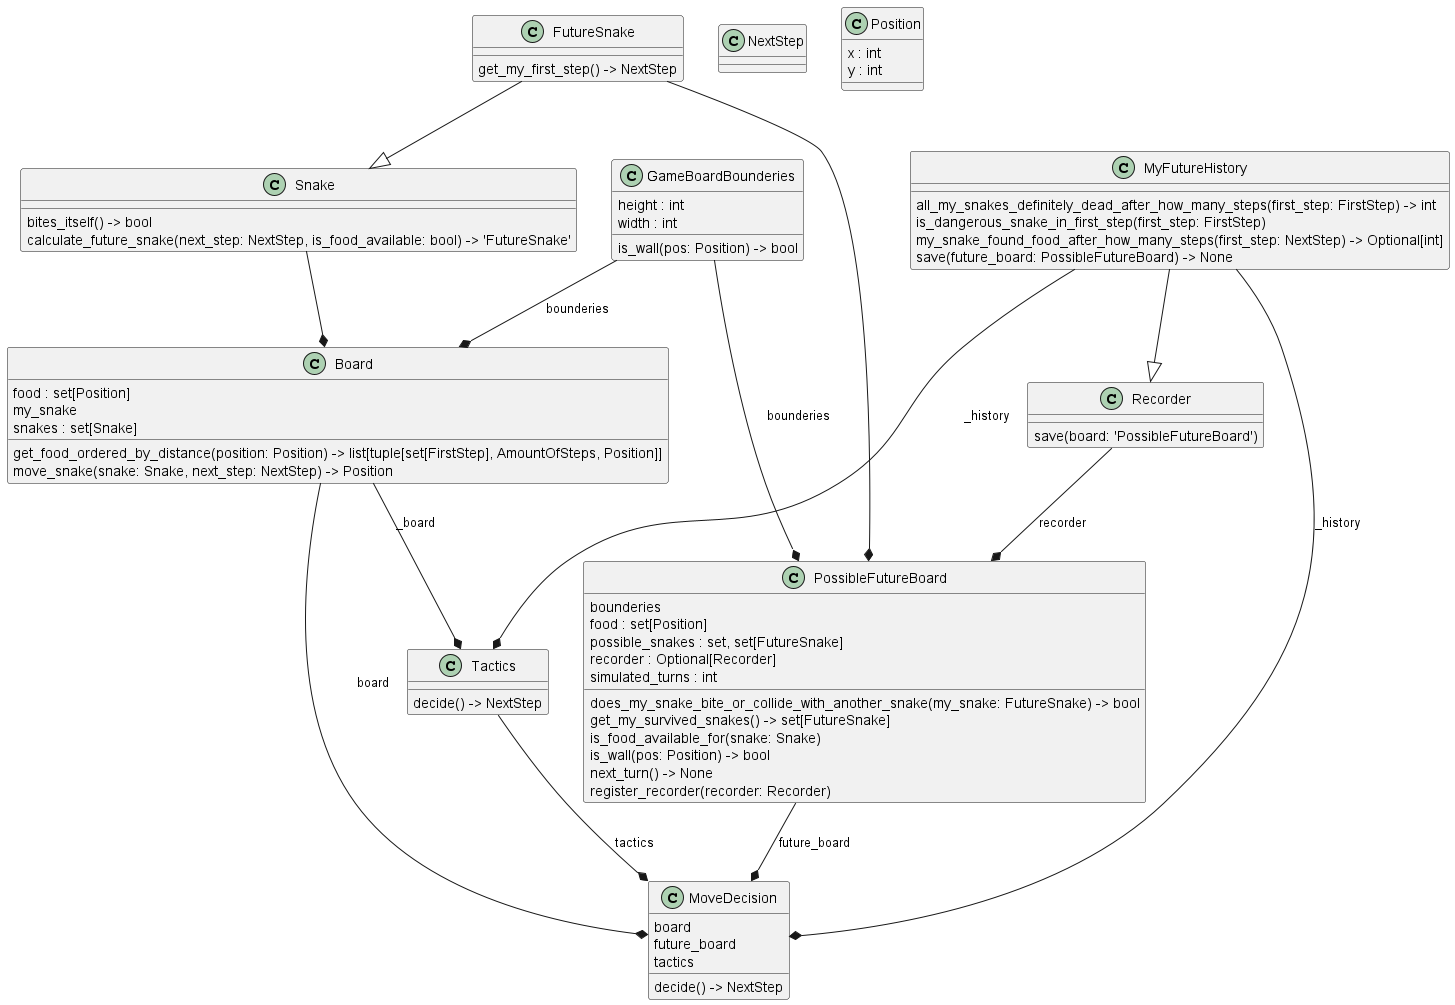

The diagram above was rendered by PlantUML. Its source (embedded in the PNG):
@startuml classes
set namespaceSeparator none
class "Board" as battle_snake.entities.Board {
  food : set[Position]
  my_snake
  snakes : set[Snake]
  get_food_ordered_by_distance(position: Position) -> list[tuple[set[FirstStep], AmountOfSteps, Position]]
  move_snake(snake: Snake, next_step: NextStep) -> Position
}
class "FutureSnake" as battle_snake.entities.FutureSnake {
  get_my_first_step() -> NextStep
}
class "GameBoardBounderies" as battle_snake.entities.GameBoardBounderies {
  height : int
  width : int
  is_wall(pos: Position) -> bool
}
class "MoveDecision" as battle_snake.interactor.MoveDecision {
  board
  future_board
  tactics
  decide() -> NextStep
}
class "MyFutureHistory" as battle_snake.interactor.MyFutureHistory {
  all_my_snakes_definitely_dead_after_how_many_steps(first_step: FirstStep) -> int
  is_dangerous_snake_in_first_step(first_step: FirstStep)
  my_snake_found_food_after_how_many_steps(first_step: NextStep) -> Optional[int]
  save(future_board: PossibleFutureBoard) -> None
}
class "NextStep" as battle_snake.entities.NextStep {
}
class "Position" as battle_snake.entities.Position {
  x : int
  y : int
}
class "PossibleFutureBoard" as battle_snake.entities.PossibleFutureBoard {
  bounderies
  food : set[Position]
  possible_snakes : set, set[FutureSnake]
  recorder : Optional[Recorder]
  simulated_turns : int
  does_my_snake_bite_or_collide_with_another_snake(my_snake: FutureSnake) -> bool
  get_my_survived_snakes() -> set[FutureSnake]
  is_food_available_for(snake: Snake)
  is_wall(pos: Position) -> bool
  next_turn() -> None
  register_recorder(recorder: Recorder)
}
class "Recorder" as battle_snake.entities.Recorder {
  save(board: 'PossibleFutureBoard')
}
class "Snake" as battle_snake.entities.Snake {
  bites_itself() -> bool
  calculate_future_snake(next_step: NextStep, is_food_available: bool) -> 'FutureSnake'
}

class "Tactics" as battle_snake.interactor.Tactics {
  decide() -> NextStep
}
battle_snake.entities.FutureSnake --|> battle_snake.entities.Snake
battle_snake.interactor.MyFutureHistory --|> battle_snake.entities.Recorder
battle_snake.entities.Board --* battle_snake.interactor.MoveDecision : board
battle_snake.entities.Board --* battle_snake.interactor.Tactics : _board
battle_snake.entities.GameBoardBounderies --* battle_snake.entities.PossibleFutureBoard : bounderies
battle_snake.entities.GameBoardBounderies --* battle_snake.entities.Board : bounderies
battle_snake.entities.PossibleFutureBoard --* battle_snake.interactor.MoveDecision : future_board
battle_snake.entities.Recorder --* battle_snake.entities.PossibleFutureBoard : recorder
battle_snake.entities.Snake --* battle_snake.entities.Board 
battle_snake.entities.FutureSnake --* battle_snake.entities.PossibleFutureBoard 
battle_snake.interactor.MyFutureHistory --* battle_snake.interactor.MoveDecision : _history
battle_snake.interactor.MyFutureHistory --* battle_snake.interactor.Tactics : _history
battle_snake.interactor.Tactics --* battle_snake.interactor.MoveDecision : tactics
@enduml